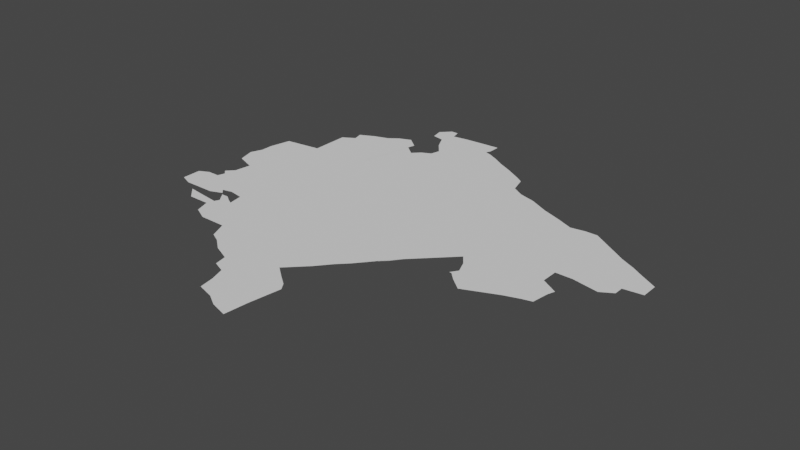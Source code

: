 # Source: montenegro.blend  (saved by Blender 3.6.14; exported with 4.5.12 LTS)
import bpy
from mathutils import Matrix  # noqa: F401  (used for matrix-valued properties, if any)

bpy.ops.wm.read_factory_settings(use_empty=True)
scene = bpy.context.scene
scene.name = 'Scene'

# ---- collections
col_collection = bpy.data.collections.new('Collection'); scene.collection.children.link(col_collection)

# ---- node groups
ng_auto_smooth = bpy.data.node_groups.new('Auto Smooth', 'GeometryNodeTree')
_s = ng_auto_smooth.interface.new_socket(name='Geometry', in_out='OUTPUT', socket_type='NodeSocketGeometry')
_s = ng_auto_smooth.interface.new_socket(name='Geometry', in_out='INPUT', socket_type='NodeSocketGeometry')
_s = ng_auto_smooth.interface.new_socket(name='Angle', in_out='INPUT', socket_type='NodeSocketFloat')
_s.subtype = 'ANGLE'
_s.min_value = 0.0
_s.max_value = 3.142
ng_auto_smooth.is_modifier = True
_N = ng_auto_smooth.nodes; _L = ng_auto_smooth.links
n0 = _N.new('NodeGroupOutput'); n0.name = 'Group Output'; n0.location = (480, -100)
n1 = _N.new('NodeGroupInput'); n1.name = 'Group Input'; n1.location = (-420, -300)
n2 = _N.new('NodeGroupInput'); n2.name = 'Group Input.001'; n2.location = (-60, -100)
n3 = _N.new('GeometryNodeSetShadeSmooth'); n3.name = 'Set Shade Smooth'; n3.location = (120, -100)
n3.domain = 'EDGE'
n4 = _N.new('GeometryNodeSetShadeSmooth'); n4.name = 'Set Shade Smooth.001'; n4.location = (300, -100)
n5 = _N.new('GeometryNodeInputMeshEdgeAngle'); n5.name = 'Edge Angle'; n5.location = (-420, -220)
n6 = _N.new('GeometryNodeInputEdgeSmooth'); n6.name = 'Is Edge Smooth'; n6.location = (-60, -160)
n7 = _N.new('GeometryNodeInputShadeSmooth'); n7.name = 'Is Face Smooth'; n7.location = (-240, -340)
n8 = _N.new('FunctionNodeBooleanMath'); n8.name = 'Boolean Math'; n8.location = (-60, -220)
n9 = _N.new('FunctionNodeCompare'); n9.name = 'Compare'; n9.location = (-240, -180)
n9.operation = 'LESS_EQUAL'
_L.new(n5.outputs[0], n9.inputs[0])
_L.new(n4.outputs[0], n0.inputs[0])
_L.new(n1.outputs[1], n9.inputs[1])
_L.new(n9.outputs[0], n8.inputs[0])
_L.new(n7.outputs[0], n8.inputs[1])
_L.new(n2.outputs[0], n3.inputs[0])
_L.new(n6.outputs[0], n3.inputs[1])
_L.new(n3.outputs[0], n4.inputs[0])
_L.new(n8.outputs[0], n3.inputs[2])
n0.is_active_output = True

# ---- world
world_world = bpy.data.worlds.new('World'); scene.world = world_world
world_world.use_nodes = True; world_world.node_tree.nodes.clear()
_N = world_world.node_tree.nodes; _L = world_world.node_tree.links
n0 = _N.new('ShaderNodeOutputWorld'); n0.name = 'World Output'; n0.location = (300, 300)
n1 = _N.new('ShaderNodeBackground'); n1.name = 'Background'; n1.location = (10, 300)
n1.inputs[0].default_value = (0.05088, 0.05088, 0.05088, 1.0)
_L.new(n1.outputs[0], n0.inputs[0])
n0.is_active_output = True
world_world.color = (0.05088, 0.05088, 0.05088)
world_world.use_sun_shadow = False
world_world.sun_shadow_jitter_overblur = 0.0

# ---- meshes
me_mesh_001 = bpy.data.meshes.new('Mesh.001')
me_mesh_001.from_pydata([(18.45, 42.47, -3.225e-07), (18.5, 42.45, 2.477e-07), (18.53, 42.42, 5.339e-07), (18.56, 42.42, 1.187e-06), (18.57, 42.45, -9.126e-08), (18.61, 42.37, 2.497e-07), (18.63, 42.45, -1.732e-07), (18.63, 42.41, 5.108e-09), (18.71, 42.4, -7.073e-07), (18.7, 42.37, -8.968e-08), (18.68, 42.47, 9.944e-07), (18.66, 42.49, -7.175e-07), (18.69, 42.46, 1.657e-07), (18.45, 42.55, -1.114e-07), (18.49, 42.57, -8.444e-08), (18.53, 42.62, -1.419e-07), (18.54, 42.57, -1.063e-07), (18.55, 42.6, -7.519e-08), (18.57, 42.72, -1.341e-07), (18.56, 42.65, -1.056e-07), (18.89, 43.02, -1e-07), (18.47, 42.82, -9.677e-08), (18.49, 42.87, -8.459e-08), (18.49, 42.92, -9.839e-08), (18.51, 43.01, -1.267e-07), (18.66, 43.03, -9.421e-08), (18.66, 43.19, -1.959e-07), (18.92, 42.21, -1.443e-07), (18.7, 42.5, -7.454e-08), (18.72, 42.31, -2.395e-07), (18.72, 42.42, 1.534e-07), (18.72, 42.46, -6.168e-08), (18.75, 42.44, 6.649e-07), (18.78, 42.28, 9.547e-08), (18.77, 42.43, -9.842e-08), (18.77, 42.44, -5e-08), (18.76, 42.49, -1.068e-07), (18.89, 42.28, -8.806e-08), (18.7, 43.26, 2.146e-07), (18.71, 43.22, -2.121e-07), (18.76, 43.29, -6.874e-08), (18.82, 43.31, -1.473e-08), (18.84, 43.35, 4.588e-07), (18.86, 43.34, -9.043e-08), (18.91, 43.36, -3.691e-08), (18.91, 43.36, -7.173e-08), (18.96, 43.32, -5.732e-07), (18.92, 43.5, -1.532e-07), (19.17, 41.93, -4.267e-07), (18.96, 42.19, -7.95e-08), (19.01, 42.15, 4.534e-09), (19.08, 42.12, -8.601e-08), (19.09, 42.07, -3.002e-07), (19.14, 42.05, -8.669e-08), (19.16, 41.99, 2.448e-07), (19.07, 43.3, -9.963e-08), (19.0, 43.25, -2.725e-06), (19.24, 43.46, -1.03e-07), (18.95, 43.29, -8.309e-08), (18.96, 43.46, -4.519e-08), (18.95, 43.51, -6.58e-08), (18.99, 43.55, 2.13e-09), (19.03, 43.28, -9.388e-08), (19.01, 43.45, -6.694e-08), (19.03, 43.51, -8.559e-08), (19.04, 43.39, 9.585e-08), (19.08, 43.34, -9.56e-08), (19.1, 43.52, -5.475e-08), (19.02, 43.55, -1.041e-07), (19.25, 43.53, -7.852e-08), (19.37, 41.96, -9.475e-08), (19.24, 41.91, -1.741e-08), (19.29, 41.88, -1.138e-07), (19.36, 41.86, 6.45e-08), (19.28, 42.19, -2.354e-07), (19.33, 42.15, -9.739e-08), (19.32, 42.23, -7.543e-08), (19.37, 42.12, -1.418e-07), (19.39, 42.09, -1.005e-07), (19.36, 42.27, -1.033e-07), (19.57, 42.51, -1.001e-07), (19.41, 42.33, 1.262e-07), (19.45, 42.37, -8.694e-08), (19.31, 43.43, -1.062e-07), (19.25, 43.48, 2e-07), (19.27, 43.45, -4.04e-08), (19.36, 43.4, -5.73e-08), (19.42, 43.37, 2.364e-07), (19.49, 43.33, -6.012e-08), (19.49, 42.42, -7.956e-08), (19.54, 42.47, -1.266e-07), (19.89, 43.09, -9.629e-08), (19.61, 42.55, -7.212e-08), (19.65, 42.59, -7.692e-08), (19.72, 42.66, -1.478e-07), (19.54, 43.24, -3.572e-08), (19.59, 43.21, -4.305e-08), (19.66, 43.19, -2.86e-07), (19.74, 43.15, -2.691e-07), (19.52, 43.31, -1.042e-07), (19.84, 42.47, 4.217e-08), (19.91, 42.5, -9.973e-08), (19.75, 42.54, -3.333e-08), (19.75, 42.54, -9.48e-08), (19.77, 42.57, -5.511e-07), (19.75, 42.62, -7.618e-08), (19.76, 42.54, -5.774e-07), (19.79, 42.51, -8.393e-08), (19.98, 42.53, -9.782e-08), (19.82, 43.12, -8.608e-08), (19.95, 43.1, 2.522e-08), (20.04, 42.55, -9.249e-08), (20.03, 42.77, 1.094e-07), (20.03, 42.7, -3.412e-08), (20.08, 42.56, -1.383e-07), (20.1, 42.66, -1.196e-07), (20.09, 42.63, -2.628e-08), (20.21, 42.75, 2.282e-07), (20.1, 42.77, 8.74e-10), (20.26, 42.82, -5.469e-08), (20.16, 43.0, -1.197e-07), (20.22, 42.97, -8.346e-08), (20.0, 43.1, -2.949e-08), (20.08, 43.05, -3.26e-08), (20.26, 42.78, -6.773e-09), (20.27, 42.94, -6.334e-08), (20.34, 42.9, -2.579e-07), (20.34, 42.83, -8.663e-08), (18.49, 42.75, 5.091e-08)], [(45, 44), (42, 43), (47, 60), (34, 35), (2, 1), (102, 103)], [(1, 0, 13), (8, 9, 5), (11, 10, 6), (17, 4, 16), (20, 19, 18), (4, 11, 6), (19, 28, 11), (22, 128, 21), (20, 18, 22), (20, 22, 23), (20, 23, 25), (20, 25, 26), (34, 29, 9), (31, 30, 12), (34, 9, 8), (32, 30, 31), (34, 30, 32), (20, 33, 34), (40, 20, 38), (45, 20, 43), (45, 46, 20), (46, 58, 20), (78, 48, 54), (70, 48, 78), (53, 52, 78), (78, 54, 53), (55, 20, 56), (58, 56, 20), (64, 60, 61), (62, 55, 56), (57, 65, 63), (57, 66, 65), (64, 67, 63), (69, 57, 67), (72, 71, 70), (70, 73, 72), (75, 51, 74), (20, 76, 74), (78, 51, 75), (77, 78, 75), (20, 81, 79), (91, 20, 55), (84, 57, 69), (85, 83, 57), (55, 57, 83), (80, 89, 82), (80, 93, 92), (97, 55, 96), (98, 55, 97), (99, 55, 88), (101, 106, 104), (91, 105, 94), (108, 101, 105), (108, 105, 91), (109, 55, 98), (115, 111, 113), (119, 112, 91), (117, 118, 119), (121, 91, 120), (110, 122, 91), (123, 91, 122), (120, 91, 123), (119, 124, 117), (125, 91, 121), (127, 119, 125), (7, 5, 3), (7, 8, 5), (13, 14, 1), (16, 1, 14), (16, 4, 1), (15, 19, 17), (19, 4, 17), (4, 19, 11), (22, 18, 128), (24, 25, 23), (30, 34, 8), (34, 33, 29), (20, 34, 36), (33, 20, 37), (37, 20, 27), (19, 36, 28), (20, 36, 19), (39, 20, 26), (38, 20, 39), (40, 41, 20), (41, 43, 20), (20, 49, 27), (20, 50, 49), (20, 51, 50), (51, 78, 52), (60, 63, 59), (64, 63, 60), (67, 57, 63), (57, 55, 66), (68, 64, 61), (70, 71, 48), (20, 74, 51), (20, 79, 76), (20, 82, 81), (80, 82, 20), (83, 86, 55), (87, 55, 86), (87, 88, 55), (80, 90, 89), (91, 80, 20), (91, 93, 80), (91, 94, 93), (96, 55, 95), (99, 95, 55), (104, 106, 103), (101, 107, 106), (104, 105, 101), (101, 100, 107), (109, 91, 55), (91, 113, 108), (91, 112, 113), (113, 111, 108), (115, 116, 111), (111, 116, 114), (119, 118, 112), (91, 125, 119), (126, 127, 125)])
me_mesh_001.update()

# ---- objects
ob_mycurve = bpy.data.objects.new('myCurve', me_mesh_001)

# ---- transforms, parenting, visibility, modifiers, constraints
ob_mycurve.location = (0.0, 0.0, 0.0)
_m = ob_mycurve.modifiers.new('Auto Smooth', 'NODES')
_m.node_group = ng_auto_smooth
_gi = [s.identifier for s in ng_auto_smooth.interface.items_tree if s.item_type == 'SOCKET' and s.in_out == 'INPUT']
_m[_gi[1]] = 3.142  # Angle

# ---- collection membership
scene.collection.objects.link(ob_mycurve)

# ---- scene / render settings (as saved in the file)
scene.frame_start = 1; scene.frame_end = 250; scene.frame_set(1)
scene.render.engine = 'BLENDER_EEVEE_NEXT'
scene.cycles.sampling_pattern = 'TABULATED_SOBOL'
scene.cycles.use_light_tree = False
scene.view_settings.view_transform = 'Filmic'
bpy.context.view_layer.update()

# ---- added for rendering (the .blend has no active camera and no usable light): camera, sun
cam_auto = bpy.data.cameras.new('AutoCamera')
cam_auto.lens = 50.0
cam_auto.sensor_width = 36.0
cam_auto.clip_end = 1000.0
ob_auto_camera = bpy.data.objects.new('AutoCamera', cam_auto)
scene.collection.objects.link(ob_auto_camera)
ob_auto_camera.location = (21.7428, 39.8851, 1.87911)
ob_auto_camera.rotation_euler = (1.09748, -7.21219e-08, 0.694738)
scene.camera = ob_auto_camera
light_auto_sun = bpy.data.lights.new('AutoSun', 'SUN')
light_auto_sun.energy = 3.0
light_auto_sun.angle = 0.0523599
ob_auto_sun = bpy.data.objects.new('AutoSun', light_auto_sun)
scene.collection.objects.link(ob_auto_sun)
ob_auto_sun.rotation_euler = (0.872665, 0.174533, 0.523599)
bpy.context.view_layer.update()
